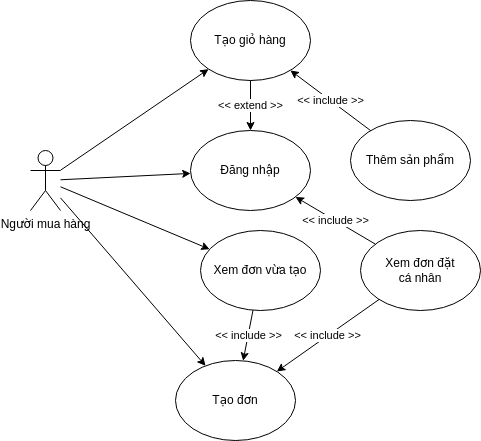

The diagram above was exported from draw.io. Its source (the exported page's mxGraphModel, read from the mxfile embedded in the PNG):
<mxGraphModel dx="943" dy="614" grid="1" gridSize="10" guides="1" tooltips="1" connect="1" arrows="1" fold="1" page="1" pageScale="1" pageWidth="850" pageHeight="1100" math="0" shadow="0">
  <root>
    <mxCell id="0" />
    <mxCell id="1" parent="0" />
    <mxCell id="9pTlewjjPtEBUBOjCSyE-1" value="Người mua hàng" style="shape=umlActor;verticalLabelPosition=bottom;verticalAlign=top;html=1;outlineConnect=0;" vertex="1" parent="1">
      <mxGeometry x="220" y="480" width="30" height="60" as="geometry" />
    </mxCell>
    <mxCell id="9pTlewjjPtEBUBOjCSyE-2" value="Tạo giỏ hàng" style="ellipse;whiteSpace=wrap;html=1;" vertex="1" parent="1">
      <mxGeometry x="380" y="330" width="120" height="80" as="geometry" />
    </mxCell>
    <mxCell id="9pTlewjjPtEBUBOjCSyE-3" value="Thêm sản phẩm" style="ellipse;whiteSpace=wrap;html=1;" vertex="1" parent="1">
      <mxGeometry x="540" y="450" width="120" height="80" as="geometry" />
    </mxCell>
    <mxCell id="9pTlewjjPtEBUBOjCSyE-4" value="&amp;lt;&amp;lt; include &amp;gt;&amp;gt;" style="endArrow=classic;html=1;rounded=0;" edge="1" parent="1" source="9pTlewjjPtEBUBOjCSyE-3" target="9pTlewjjPtEBUBOjCSyE-2">
      <mxGeometry width="50" height="50" relative="1" as="geometry">
        <mxPoint x="400" y="340" as="sourcePoint" />
        <mxPoint x="450" y="290" as="targetPoint" />
      </mxGeometry>
    </mxCell>
    <mxCell id="9pTlewjjPtEBUBOjCSyE-5" value="Đăng nhập" style="ellipse;whiteSpace=wrap;html=1;" vertex="1" parent="1">
      <mxGeometry x="380" y="460" width="120" height="80" as="geometry" />
    </mxCell>
    <mxCell id="9pTlewjjPtEBUBOjCSyE-6" value="&amp;lt;&amp;lt; extend &amp;gt;&amp;gt;" style="endArrow=classic;html=1;rounded=0;" edge="1" parent="1" source="9pTlewjjPtEBUBOjCSyE-2" target="9pTlewjjPtEBUBOjCSyE-5">
      <mxGeometry width="50" height="50" relative="1" as="geometry">
        <mxPoint x="400" y="340" as="sourcePoint" />
        <mxPoint x="240" y="390" as="targetPoint" />
      </mxGeometry>
    </mxCell>
    <mxCell id="9pTlewjjPtEBUBOjCSyE-7" value="Xem đơn đặt&lt;br&gt;cá nhân" style="ellipse;whiteSpace=wrap;html=1;" vertex="1" parent="1">
      <mxGeometry x="550" y="560" width="120" height="80" as="geometry" />
    </mxCell>
    <mxCell id="9pTlewjjPtEBUBOjCSyE-8" value="&amp;lt;&amp;lt; include &amp;gt;&amp;gt;" style="endArrow=classic;html=1;rounded=0;" edge="1" parent="1" source="9pTlewjjPtEBUBOjCSyE-7" target="9pTlewjjPtEBUBOjCSyE-5">
      <mxGeometry width="50" height="50" relative="1" as="geometry">
        <mxPoint x="520" y="330" as="sourcePoint" />
        <mxPoint x="570" y="280" as="targetPoint" />
      </mxGeometry>
    </mxCell>
    <mxCell id="9pTlewjjPtEBUBOjCSyE-9" value="Tạo đơn" style="ellipse;whiteSpace=wrap;html=1;" vertex="1" parent="1">
      <mxGeometry x="365" y="690" width="120" height="80" as="geometry" />
    </mxCell>
    <mxCell id="9pTlewjjPtEBUBOjCSyE-10" value="&amp;lt;&amp;lt; include &amp;gt;&amp;gt;" style="endArrow=classic;html=1;rounded=0;" edge="1" parent="1" source="9pTlewjjPtEBUBOjCSyE-7" target="9pTlewjjPtEBUBOjCSyE-9">
      <mxGeometry width="50" height="50" relative="1" as="geometry">
        <mxPoint x="520" y="440" as="sourcePoint" />
        <mxPoint x="570" y="390" as="targetPoint" />
      </mxGeometry>
    </mxCell>
    <mxCell id="9pTlewjjPtEBUBOjCSyE-11" value="Xem đơn vừa tạo" style="ellipse;whiteSpace=wrap;html=1;" vertex="1" parent="1">
      <mxGeometry x="390" y="560" width="120" height="80" as="geometry" />
    </mxCell>
    <mxCell id="9pTlewjjPtEBUBOjCSyE-13" value="&amp;lt;&amp;lt; include &amp;gt;&amp;gt;" style="endArrow=classic;html=1;rounded=0;" edge="1" parent="1" source="9pTlewjjPtEBUBOjCSyE-11" target="9pTlewjjPtEBUBOjCSyE-9">
      <mxGeometry width="50" height="50" relative="1" as="geometry">
        <mxPoint x="520" y="600" as="sourcePoint" />
        <mxPoint x="570" y="550" as="targetPoint" />
      </mxGeometry>
    </mxCell>
    <mxCell id="9pTlewjjPtEBUBOjCSyE-15" value="" style="endArrow=classic;html=1;rounded=0;" edge="1" parent="1" source="9pTlewjjPtEBUBOjCSyE-1" target="9pTlewjjPtEBUBOjCSyE-5">
      <mxGeometry width="50" height="50" relative="1" as="geometry">
        <mxPoint x="520" y="600" as="sourcePoint" />
        <mxPoint x="570" y="550" as="targetPoint" />
      </mxGeometry>
    </mxCell>
    <mxCell id="9pTlewjjPtEBUBOjCSyE-16" value="" style="endArrow=classic;html=1;rounded=0;" edge="1" parent="1" source="9pTlewjjPtEBUBOjCSyE-1" target="9pTlewjjPtEBUBOjCSyE-2">
      <mxGeometry width="50" height="50" relative="1" as="geometry">
        <mxPoint x="520" y="600" as="sourcePoint" />
        <mxPoint x="570" y="550" as="targetPoint" />
      </mxGeometry>
    </mxCell>
    <mxCell id="9pTlewjjPtEBUBOjCSyE-17" value="" style="endArrow=classic;html=1;rounded=0;" edge="1" parent="1" source="9pTlewjjPtEBUBOjCSyE-1" target="9pTlewjjPtEBUBOjCSyE-9">
      <mxGeometry width="50" height="50" relative="1" as="geometry">
        <mxPoint x="520" y="600" as="sourcePoint" />
        <mxPoint x="570" y="550" as="targetPoint" />
      </mxGeometry>
    </mxCell>
    <mxCell id="9pTlewjjPtEBUBOjCSyE-18" value="" style="endArrow=classic;html=1;rounded=0;" edge="1" parent="1" source="9pTlewjjPtEBUBOjCSyE-1" target="9pTlewjjPtEBUBOjCSyE-11">
      <mxGeometry width="50" height="50" relative="1" as="geometry">
        <mxPoint x="520" y="600" as="sourcePoint" />
        <mxPoint x="570" y="550" as="targetPoint" />
      </mxGeometry>
    </mxCell>
  </root>
</mxGraphModel>